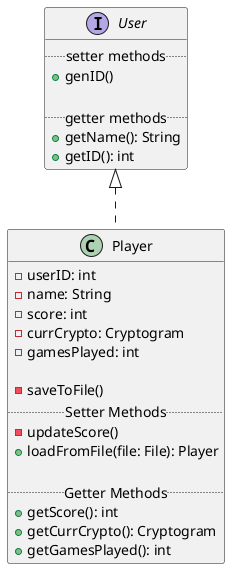

The diagram above was rendered by PlantUML. Its source (embedded in the PNG):
@startuml

interface User {
    ..setter methods..
    + genID()

    ..getter methods..
    + getName(): String
    + getID(): int
}

class Player implements User {
    - userID: int
    - name: String
    - score: int
    - currCrypto: Cryptogram
    - gamesPlayed: int

    - saveToFile()
    ..Setter Methods..
    - updateScore()
    + loadFromFile(file: File): Player

    ..Getter Methods..
    + getScore(): int
    + getCurrCrypto(): Cryptogram
    + getGamesPlayed(): int
}

@enduml